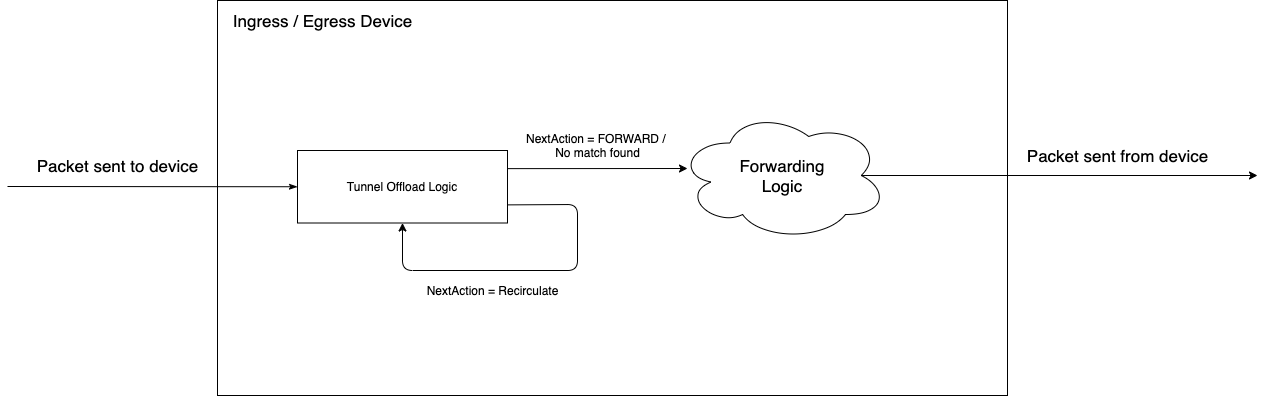

The diagram above was exported from draw.io. Its source (the exported page's mxGraphModel, read from the mxfile embedded in the PNG):
<mxGraphModel dx="2418" dy="1260" grid="1" gridSize="10" guides="1" tooltips="1" connect="1" arrows="1" fold="1" page="1" pageScale="1" pageWidth="850" pageHeight="1100" math="0" shadow="0">
  <root>
    <mxCell id="0" />
    <mxCell id="1" parent="0" />
    <mxCell id="3" value="" style="whiteSpace=wrap;html=1;" vertex="1" parent="1">
      <mxGeometry x="170" y="270" width="790" height="395" as="geometry" />
    </mxCell>
    <mxCell id="11" style="edgeStyle=none;html=1;exitX=1;exitY=0.25;exitDx=0;exitDy=0;" edge="1" parent="1" source="7">
      <mxGeometry relative="1" as="geometry">
        <mxPoint x="640" y="438" as="targetPoint" />
      </mxGeometry>
    </mxCell>
    <mxCell id="15" style="edgeStyle=none;html=1;exitX=0;exitY=0.5;exitDx=0;exitDy=0;endArrow=none;endFill=0;startArrow=classicThin;startFill=1;" edge="1" parent="1" source="7">
      <mxGeometry relative="1" as="geometry">
        <mxPoint x="-40" y="456" as="targetPoint" />
      </mxGeometry>
    </mxCell>
    <mxCell id="7" value="Tunnel Offload Logic" style="rounded=0;whiteSpace=wrap;html=1;" vertex="1" parent="1">
      <mxGeometry x="250" y="420" width="210" height="72.5" as="geometry" />
    </mxCell>
    <mxCell id="10" style="edgeStyle=none;html=1;exitX=1;exitY=0.75;exitDx=0;exitDy=0;entryX=0.5;entryY=1;entryDx=0;entryDy=0;" edge="1" parent="1" source="7" target="7">
      <mxGeometry relative="1" as="geometry">
        <Array as="points">
          <mxPoint x="530" y="474" />
          <mxPoint x="530" y="540" />
          <mxPoint x="355" y="540" />
        </Array>
      </mxGeometry>
    </mxCell>
    <mxCell id="12" value="NextAction = FORWARD /&amp;nbsp;&lt;br&gt;No match found" style="text;html=1;align=center;verticalAlign=middle;resizable=0;points=[];autosize=1;strokeColor=none;fillColor=none;" vertex="1" parent="1">
      <mxGeometry x="470" y="400" width="160" height="30" as="geometry" />
    </mxCell>
    <mxCell id="13" value="NextAction = Recirculate" style="text;html=1;align=center;verticalAlign=middle;resizable=0;points=[];autosize=1;strokeColor=none;fillColor=none;" vertex="1" parent="1">
      <mxGeometry x="370" y="550" width="150" height="20" as="geometry" />
    </mxCell>
    <mxCell id="19" value="&lt;font style=&quot;font-size: 17px&quot;&gt;Ingress / Egress Device&lt;/font&gt;" style="text;html=1;align=center;verticalAlign=middle;resizable=0;points=[];autosize=1;strokeColor=none;fillColor=none;" vertex="1" parent="1">
      <mxGeometry x="180" y="280" width="190" height="20" as="geometry" />
    </mxCell>
    <mxCell id="20" value="Packet sent to device" style="text;html=1;align=center;verticalAlign=middle;resizable=0;points=[];autosize=1;strokeColor=none;fillColor=none;fontSize=17;" vertex="1" parent="1">
      <mxGeometry x="-20" y="420" width="180" height="30" as="geometry" />
    </mxCell>
    <mxCell id="23" style="edgeStyle=none;html=1;exitX=0.875;exitY=0.5;exitDx=0;exitDy=0;exitPerimeter=0;fontSize=17;startArrow=none;startFill=0;endArrow=classic;endFill=1;" edge="1" parent="1" source="22">
      <mxGeometry relative="1" as="geometry">
        <mxPoint x="1210" y="445" as="targetPoint" />
      </mxGeometry>
    </mxCell>
    <mxCell id="22" value="Forwarding&lt;br&gt;Logic" style="ellipse;shape=cloud;whiteSpace=wrap;html=1;fontSize=17;" vertex="1" parent="1">
      <mxGeometry x="630" y="380" width="210" height="130" as="geometry" />
    </mxCell>
    <mxCell id="24" value="Packet sent from device" style="text;html=1;align=center;verticalAlign=middle;resizable=0;points=[];autosize=1;strokeColor=none;fillColor=none;fontSize=17;" vertex="1" parent="1">
      <mxGeometry x="970" y="410" width="200" height="30" as="geometry" />
    </mxCell>
  </root>
</mxGraphModel>